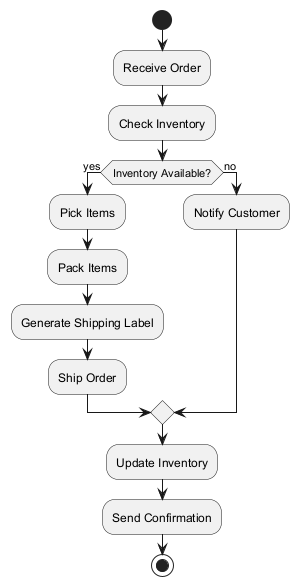

The diagram above was rendered by PlantUML. Its source (embedded in the PNG):
@startuml
start

:Receive Order;
:Check Inventory;
if (Inventory Available?) then (yes)
    :Pick Items;
    :Pack Items;
    :Generate Shipping Label;
    :Ship Order;
else (no)
    :Notify Customer;
endif

:Update Inventory;
:Send Confirmation;

stop
@enduml